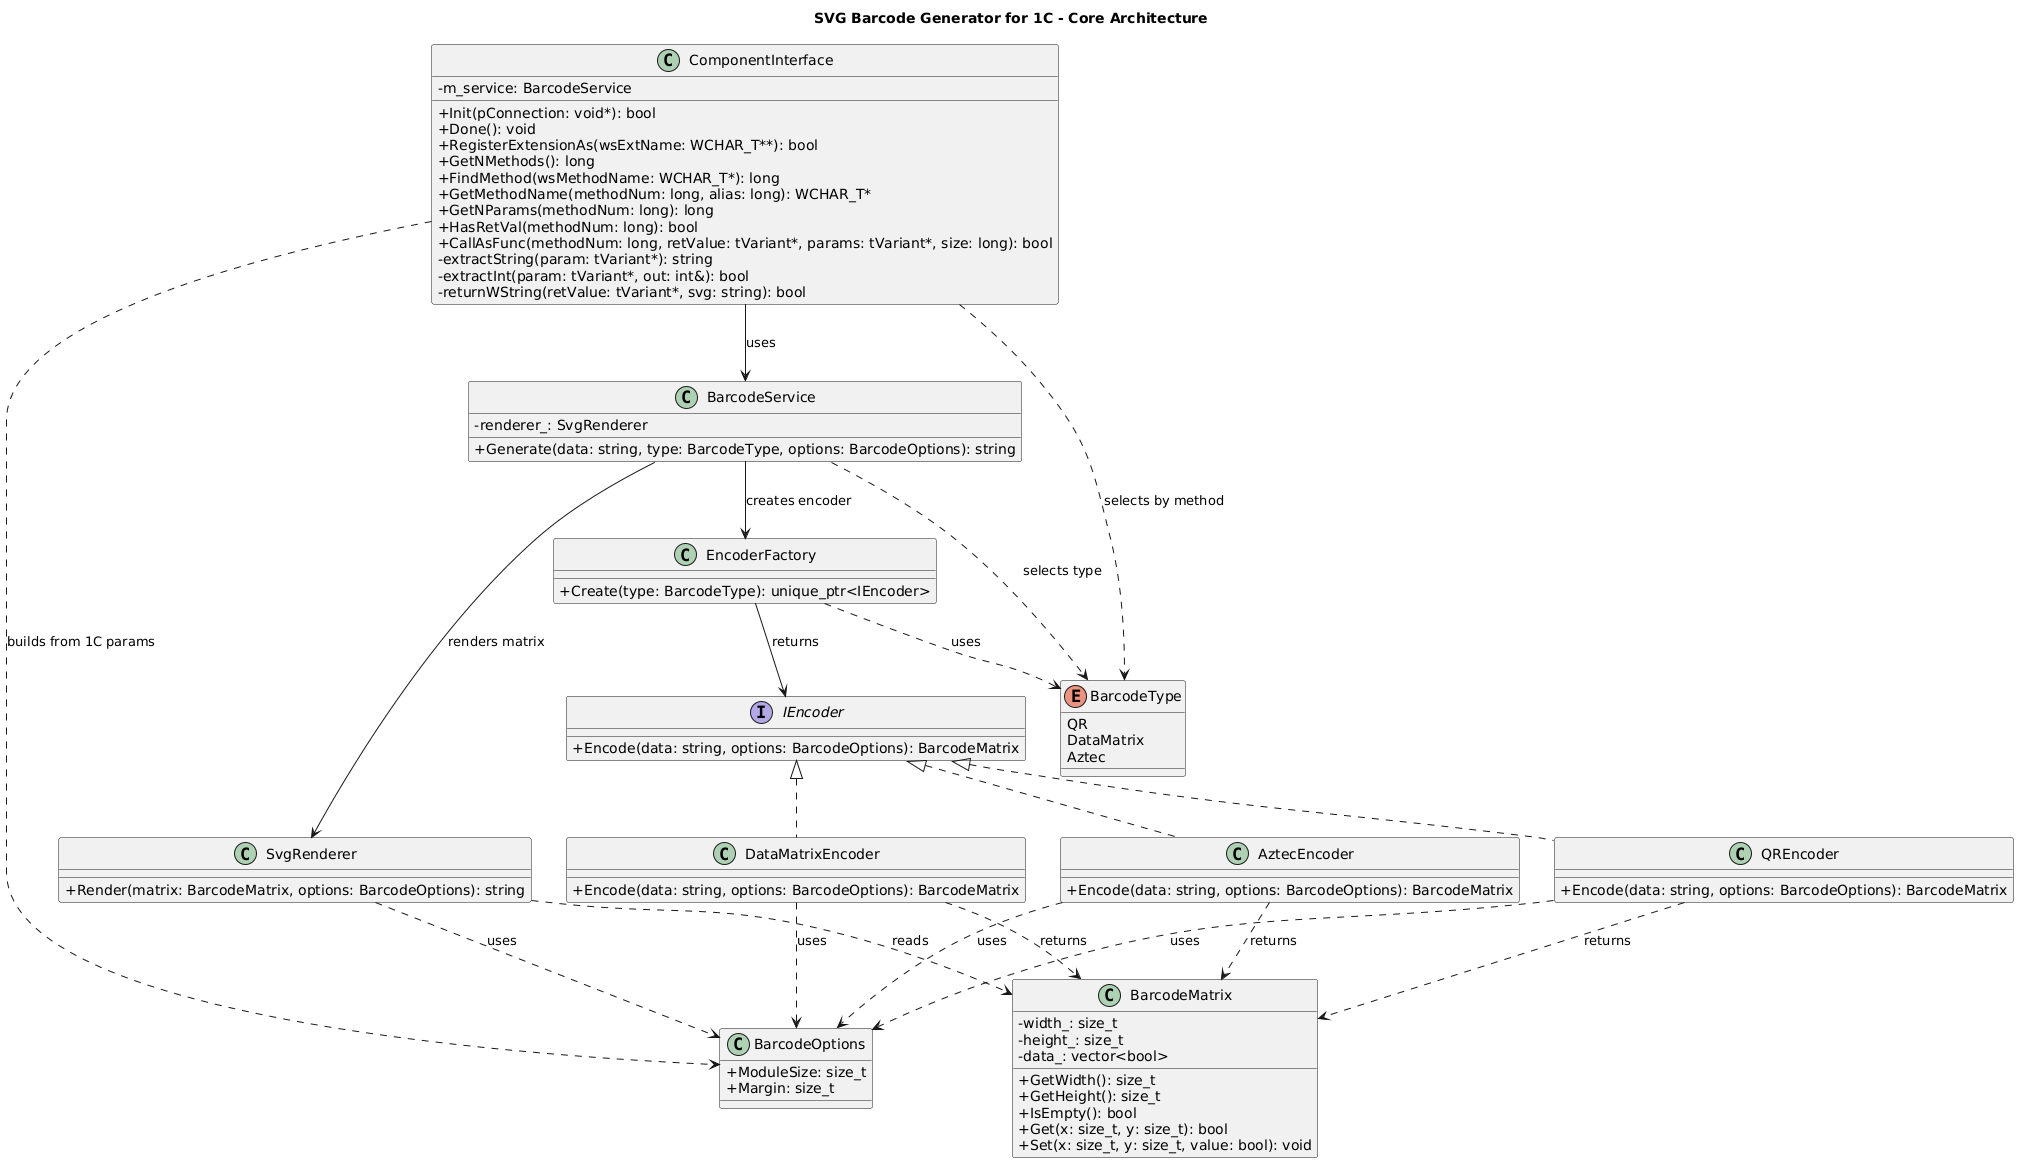

The diagram above was rendered by PlantUML. Its source (embedded in the PNG):
@startuml
title SVG Barcode Generator for 1C - Core Architecture

skinparam classAttributeIconSize 0

class ComponentInterface {
  -m_service: BarcodeService
  +Init(pConnection: void*): bool
  +Done(): void
  +RegisterExtensionAs(wsExtName: WCHAR_T**): bool
  +GetNMethods(): long
  +FindMethod(wsMethodName: WCHAR_T*): long
  +GetMethodName(methodNum: long, alias: long): WCHAR_T*
  +GetNParams(methodNum: long): long
  +HasRetVal(methodNum: long): bool
  +CallAsFunc(methodNum: long, retValue: tVariant*, params: tVariant*, size: long): bool
  -extractString(param: tVariant*): string
  -extractInt(param: tVariant*, out: int&): bool
  -returnWString(retValue: tVariant*, svg: string): bool
}

class BarcodeService {
  -renderer_: SvgRenderer
  +Generate(data: string, type: BarcodeType, options: BarcodeOptions): string
}

class EncoderFactory {
  +Create(type: BarcodeType): unique_ptr<IEncoder>
}

interface IEncoder {
  +Encode(data: string, options: BarcodeOptions): BarcodeMatrix
}

class QREncoder {
  +Encode(data: string, options: BarcodeOptions): BarcodeMatrix
}

class DataMatrixEncoder {
  +Encode(data: string, options: BarcodeOptions): BarcodeMatrix
}

class AztecEncoder {
  +Encode(data: string, options: BarcodeOptions): BarcodeMatrix
}

class SvgRenderer {
  +Render(matrix: BarcodeMatrix, options: BarcodeOptions): string
}

class BarcodeMatrix {
  -width_: size_t
  -height_: size_t
  -data_: vector<bool>
  +GetWidth(): size_t
  +GetHeight(): size_t
  +IsEmpty(): bool
  +Get(x: size_t, y: size_t): bool
  +Set(x: size_t, y: size_t, value: bool): void
}

class BarcodeOptions {
  +ModuleSize: size_t
  +Margin: size_t
}

enum BarcodeType {
  QR
  DataMatrix
  Aztec
}

ComponentInterface --> BarcodeService : uses
BarcodeService --> EncoderFactory : creates encoder
BarcodeService --> SvgRenderer : renders matrix
EncoderFactory --> IEncoder : returns

IEncoder <|.. QREncoder
IEncoder <|.. DataMatrixEncoder
IEncoder <|.. AztecEncoder

QREncoder ..> BarcodeMatrix : returns
DataMatrixEncoder ..> BarcodeMatrix : returns
AztecEncoder ..> BarcodeMatrix : returns

QREncoder ..> BarcodeOptions : uses
DataMatrixEncoder ..> BarcodeOptions : uses
AztecEncoder ..> BarcodeOptions : uses

SvgRenderer ..> BarcodeMatrix : reads
SvgRenderer ..> BarcodeOptions : uses

BarcodeService ..> BarcodeType : selects type
EncoderFactory ..> BarcodeType : uses

ComponentInterface ..> BarcodeOptions : builds from 1C params
ComponentInterface ..> BarcodeType : selects by method
@enduml